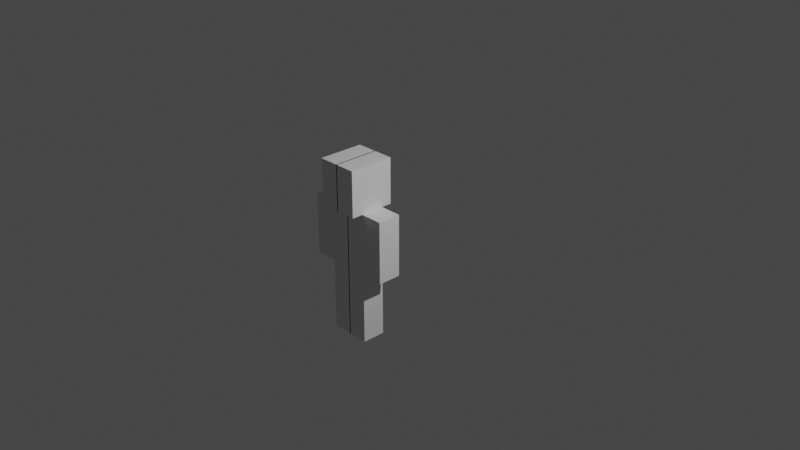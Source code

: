 # Source: ayanchik.blend  (saved by Blender 3.3.6; exported with 4.5.12 LTS)
import bpy
from mathutils import Matrix  # noqa: F401  (used for matrix-valued properties, if any)

bpy.ops.wm.read_factory_settings(use_empty=True)
scene = bpy.context.scene
scene.name = 'Scene'

# ---- collections
col_collection = bpy.data.collections.new('Collection'); scene.collection.children.link(col_collection)

# ---- world
world_world = bpy.data.worlds.new('World'); scene.world = world_world
world_world.use_nodes = True; world_world.node_tree.nodes.clear()
_N = world_world.node_tree.nodes; _L = world_world.node_tree.links
n0 = _N.new('ShaderNodeOutputWorld'); n0.name = 'World Output'; n0.location = (300, 300)
n1 = _N.new('ShaderNodeBackground'); n1.name = 'Background'; n1.location = (10, 300)
n1.inputs[0].default_value = (0.05088, 0.05088, 0.05088, 1.0)
_L.new(n1.outputs[0], n0.inputs[0])
n0.is_active_output = True
world_world.color = (0.05088, 0.05088, 0.05088)
world_world.use_sun_shadow = False
world_world.sun_shadow_jitter_overblur = 0.0

# ---- cameras
cam_camera = bpy.data.cameras.new('Camera')
cam_camera.clip_end = 100.0
cam_camera.ortho_scale = 7.314

# ---- lights
light_light = bpy.data.lights.new('Light', 'POINT')
light_light.transmission_factor = 0.0
light_light.energy = 1000.0
light_light.shadow_soft_size = 0.1
light_light.shadow_maximum_resolution = 0.006
light_light.use_absolute_resolution = True

# ---- meshes
me_cube_003 = bpy.data.meshes.new('Cube.003')
me_cube_003.from_pydata([(0.9009, -1.0, -1.0), (0.9009, -1.0, 1.0), (0.9009, 1.0, -1.0), (0.9009, 1.0, 1.0), (0.9009, 0.537, -1.0), (0.9009, 0.537, 1.0), (0.9009, -0.4947, 1.0), (0.9009, -0.4947, -1.0), (0.9009, -0.4947, -3.782), (0.9009, 0.537, -3.782), (0.9009, -0.4947, -2.024), (0.9009, 0.537, -2.024), (1.879, -0.4947, -1.0), (1.879, 0.537, -1.0), (1.879, -0.4947, -2.024), (1.879, 0.537, -2.024), (0.9009, -0.4947, -3.713), (0.9009, 0.537, -3.713), (1.879, -0.4947, -3.713), (1.879, 0.537, -3.713), (-0.02439, 1.0, -1.0), (-0.02439, 1.0, 1.0), (-0.02439, -1.0, -1.0), (-0.02439, -1.0, 1.0), (-0.02439, 0.537, 1.0), (-0.02439, 0.537, -1.0), (-0.02439, -0.4947, 1.0), (-0.02439, -0.4947, -1.0), (-0.02439, 0.537, -3.782), (-0.02439, -0.4947, -3.782), (-0.02439, 0.537, -2.024), (-0.02439, -0.4947, -2.024), (0.9009, -0.4947, -6.556), (0.9009, 0.537, -6.556), (-0.02439, 0.537, -6.556), (-0.02439, -0.4947, -6.556), (0.9009, -0.4947, -6.846), (0.9009, 0.537, -6.846), (-0.02439, 0.537, -6.846), (-0.02439, -0.4947, -6.846)], [], [(20, 21, 3, 2), (7, 6, 1, 0), (27, 7, 0, 22), (20, 2, 4, 25), (2, 3, 5, 4), (4, 5, 6, 7), (9, 8, 32, 33), (11, 10, 8, 9), (30, 11, 9, 28), (25, 4, 11, 30), (4, 7, 12, 13), (13, 12, 14, 15), (15, 14, 18, 19), (11, 4, 13, 15), (7, 10, 14, 12), (14, 10, 16, 18), (16, 17, 19, 18), (10, 11, 17, 16), (11, 15, 19, 17), (7, 27, 31, 10), (10, 31, 29, 8), (5, 24, 26, 6), (3, 21, 24, 5), (6, 26, 23, 1), (0, 1, 23, 22), (32, 35, 39, 36), (29, 28, 34, 35), (28, 9, 33, 34), (8, 29, 35, 32), (38, 37, 36, 39), (33, 32, 36, 37), (35, 34, 38, 39), (34, 33, 37, 38)])
_uv = me_cube_003.uv_layers.new(name='UVMap')
_uv.uv.foreach_set('vector', [0.375, 0.3843, 0.625, 0.3843, 0.625, 0.5, 0.375, 0.5, 0.375, 0.6868, 0.625, 0.6868, 0.625, 0.75, 0.375, 0.75, 0.2593, 0.6868, 0.375, 0.6868, 0.375, 0.75, 0.2593, 0.75, 0.2593, 0.5, 0.375, 0.5, 0.375, 0.5579, 0.2593, 0.5579, 0.375, 0.5, 0.625, 0.5, 0.625, 0.5579, 0.375, 0.5579, 0.375, 0.5579, 0.625, 0.5579, 0.625, 0.6868, 0.375, 0.6868, 0.375, 0.5579, 0.375, 0.6868, 0.375, 0.6868, 0.375, 0.5579, 0.375, 0.5579, 0.375, 0.6868, 0.375, 0.6868, 0.375, 0.5579, 0.2593, 0.5579, 0.375, 0.5579, 0.375, 0.5579, 0.2593, 0.5579, 0.2593, 0.5579, 0.375, 0.5579, 0.375, 0.5579, 0.2593, 0.5579, 0.375, 0.5579, 0.375, 0.6868, 0.375, 0.6868, 0.375, 0.5579, 0.375, 0.5579, 0.375, 0.6868, 0.375, 0.6868, 0.375, 0.5579, 0.375, 0.5579, 0.375, 0.6868, 0.375, 0.6868, 0.375, 0.5579, 0.375, 0.5579, 0.375, 0.5579, 0.375, 0.5579, 0.375, 0.5579, 0.375, 0.6868, 0.375, 0.6868, 0.375, 0.6868, 0.375, 0.6868, 0.375, 0.6868, 0.375, 0.6868, 0.375, 0.6868, 0.375, 0.6868, 0.375, 0.6868, 0.375, 0.5579, 0.375, 0.5579, 0.375, 0.6868, 0.375, 0.6868, 0.375, 0.5579, 0.375, 0.5579, 0.375, 0.6868, 0.375, 0.5579, 0.375, 0.5579, 0.375, 0.5579, 0.375, 0.5579, 0.375, 0.6868, 0.2593, 0.6868, 0.2593, 0.6868, 0.375, 0.6868, 0.375, 0.6868, 0.2593, 0.6868, 0.2593, 0.6868, 0.375, 0.6868, 0.625, 0.5579, 0.7407, 0.5579, 0.7407, 0.6868, 0.625, 0.6868, 0.625, 0.5, 0.7407, 0.5, 0.7407, 0.5579, 0.625, 0.5579, 0.625, 0.6868, 0.7407, 0.6868, 0.7407, 0.75, 0.625, 0.75, 0.375, 0.75, 0.625, 0.75, 0.625, 0.8657, 0.375, 0.8657, 0.375, 0.6868, 0.2593, 0.6868, 0.2593, 0.6868, 0.375, 0.6868, 0.0, 0.0, 0.0, 0.0, 0.0, 0.0, 0.0, 0.0, 0.2593, 0.5579, 0.375, 0.5579, 0.375, 0.5579, 0.2593, 0.5579, 0.375, 0.6868, 0.2593, 0.6868, 0.2593, 0.6868, 0.375, 0.6868, 0.2593, 0.5579, 0.375, 0.5579, 0.375, 0.6868, 0.2593, 0.6868, 0.375, 0.5579, 0.375, 0.6868, 0.375, 0.6868, 0.375, 0.5579, 0.0, 0.0, 0.0, 0.0, 0.0, 0.0, 0.0, 0.0, 0.2593, 0.5579, 0.375, 0.5579, 0.375, 0.5579, 0.2593, 0.5579])
me_cube_003.update()

# ---- objects
ob_light = bpy.data.objects.new('Light', light_light)
ob_camera = bpy.data.objects.new('Camera', cam_camera)
ob_empty = bpy.data.objects.new('Empty', None)
ob_cube = bpy.data.objects.new('Cube', me_cube_003)
ob_empty_001 = bpy.data.objects.new('Empty.001', None)

# ---- transforms, parenting, visibility, modifiers, constraints
ob_light.location = (4.088, 0.7795, 5.328)
ob_light.rotation_euler = (0.6503, 0.05522, 1.866)
ob_light.lock_rotations_4d = False
ob_light.empty_display_type = 'ARROWS'
ob_light.color = (0.0, 0.0, 0.0, 0.0)
ob_light.lineart.crease_threshold = 0.0
ob_camera.location = (8.056, -7.891, 6.224)
ob_camera.rotation_euler = (1.109, 0.0, 0.8149)
ob_camera.scale = (0.9049, 0.9049, 0.9049)
ob_camera.lock_rotations_4d = False
ob_camera.empty_display_type = 'ARROWS'
ob_camera.color = (0.0, 0.0, 0.0, 0.0)
ob_camera.display_type = 'WIRE'
ob_camera.lineart.crease_threshold = 0.0
ob_empty.location = (0.56, 0.9194, 0.007249)
ob_empty.rotation_euler = (1.571, -0.0, -0.0)
ob_empty.empty_display_type = 'IMAGE'
ob_empty.empty_display_size = 5.0
ob_cube.location = (-1.009, -0.05268, 0.8446)
ob_cube.scale = (0.299, 0.299, 0.299)
_m = ob_cube.modifiers.new('Mirror', 'MIRROR')
ob_empty_001.location = (-2.736, -0.4764, -0.04455)
ob_empty_001.rotation_euler = (1.571, -0.0, 1.257e+04)
ob_empty_001.scale = (0.9941, 1.037, 0.1483)
ob_empty_001.empty_display_type = 'IMAGE'
ob_empty_001.empty_display_size = 5.0

# ---- collection membership
col_collection.objects.link(ob_light)
col_collection.objects.link(ob_camera)
col_collection.objects.link(ob_empty)
col_collection.objects.link(ob_cube)
col_collection.objects.link(ob_empty_001)

# ---- scene / render settings (as saved in the file)
scene.camera = ob_camera
scene.frame_start = 1; scene.frame_end = 250; scene.frame_set(1)
scene.render.engine = 'BLENDER_EEVEE_NEXT'
scene.cycles.sampling_pattern = 'TABULATED_SOBOL'
scene.cycles.use_light_tree = False
scene.view_settings.view_transform = 'Filmic'
bpy.context.view_layer.update()
